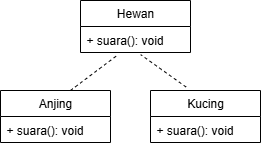

The diagram above was exported from draw.io. Its source (the exported page's mxGraphModel, read from the mxfile embedded in the PNG):
<mxGraphModel dx="294" dy="380" grid="1" gridSize="10" guides="1" tooltips="1" connect="1" arrows="1" fold="1" page="1" pageScale="1" pageWidth="1169" pageHeight="827" math="0" shadow="0">
  <root>
    <mxCell id="0" />
    <mxCell id="1" parent="0" />
    <mxCell id="y3gJOsW3n0J8Ub5-3W5y-1" value="Hewan" style="swimlane;fontStyle=0;childLayout=stackLayout;horizontal=1;startSize=26;fillColor=none;horizontalStack=0;resizeParent=1;resizeParentMax=0;resizeLast=0;collapsible=1;marginBottom=0;whiteSpace=wrap;html=1;" vertex="1" parent="1">
      <mxGeometry x="90" y="150" width="110" height="52" as="geometry" />
    </mxCell>
    <mxCell id="y3gJOsW3n0J8Ub5-3W5y-2" value="+ suara(): void" style="text;strokeColor=none;fillColor=none;align=left;verticalAlign=top;spacingLeft=4;spacingRight=4;overflow=hidden;rotatable=0;points=[[0,0.5],[1,0.5]];portConstraint=eastwest;whiteSpace=wrap;html=1;" vertex="1" parent="y3gJOsW3n0J8Ub5-3W5y-1">
      <mxGeometry y="26" width="110" height="26" as="geometry" />
    </mxCell>
    <mxCell id="y3gJOsW3n0J8Ub5-3W5y-5" value="Kucing" style="swimlane;fontStyle=0;childLayout=stackLayout;horizontal=1;startSize=26;fillColor=none;horizontalStack=0;resizeParent=1;resizeParentMax=0;resizeLast=0;collapsible=1;marginBottom=0;whiteSpace=wrap;html=1;" vertex="1" parent="1">
      <mxGeometry x="160" y="240" width="110" height="52" as="geometry" />
    </mxCell>
    <mxCell id="y3gJOsW3n0J8Ub5-3W5y-6" value="+ suara(): void" style="text;strokeColor=none;fillColor=none;align=left;verticalAlign=top;spacingLeft=4;spacingRight=4;overflow=hidden;rotatable=0;points=[[0,0.5],[1,0.5]];portConstraint=eastwest;whiteSpace=wrap;html=1;" vertex="1" parent="y3gJOsW3n0J8Ub5-3W5y-5">
      <mxGeometry y="26" width="110" height="26" as="geometry" />
    </mxCell>
    <mxCell id="y3gJOsW3n0J8Ub5-3W5y-7" value="Anjing" style="swimlane;fontStyle=0;childLayout=stackLayout;horizontal=1;startSize=26;fillColor=none;horizontalStack=0;resizeParent=1;resizeParentMax=0;resizeLast=0;collapsible=1;marginBottom=0;whiteSpace=wrap;html=1;" vertex="1" parent="1">
      <mxGeometry x="10" y="240" width="110" height="52" as="geometry" />
    </mxCell>
    <mxCell id="y3gJOsW3n0J8Ub5-3W5y-8" value="+ suara(): void" style="text;strokeColor=none;fillColor=none;align=left;verticalAlign=top;spacingLeft=4;spacingRight=4;overflow=hidden;rotatable=0;points=[[0,0.5],[1,0.5]];portConstraint=eastwest;whiteSpace=wrap;html=1;" vertex="1" parent="y3gJOsW3n0J8Ub5-3W5y-7">
      <mxGeometry y="26" width="110" height="26" as="geometry" />
    </mxCell>
    <mxCell id="y3gJOsW3n0J8Ub5-3W5y-9" value="" style="endArrow=none;dashed=1;html=1;rounded=0;entryX=0.334;entryY=1.109;entryDx=0;entryDy=0;entryPerimeter=0;exitX=0.636;exitY=0;exitDx=0;exitDy=0;exitPerimeter=0;" edge="1" parent="1" source="y3gJOsW3n0J8Ub5-3W5y-7" target="y3gJOsW3n0J8Ub5-3W5y-2">
      <mxGeometry width="50" height="50" relative="1" as="geometry">
        <mxPoint x="110" y="240" as="sourcePoint" />
        <mxPoint x="160" y="190" as="targetPoint" />
      </mxGeometry>
    </mxCell>
    <mxCell id="y3gJOsW3n0J8Ub5-3W5y-10" value="" style="endArrow=none;dashed=1;html=1;rounded=0;entryX=0.547;entryY=1.082;entryDx=0;entryDy=0;entryPerimeter=0;exitX=0.324;exitY=-0.066;exitDx=0;exitDy=0;exitPerimeter=0;" edge="1" parent="1" source="y3gJOsW3n0J8Ub5-3W5y-5" target="y3gJOsW3n0J8Ub5-3W5y-2">
      <mxGeometry width="50" height="50" relative="1" as="geometry">
        <mxPoint x="113" y="240" as="sourcePoint" />
        <mxPoint x="160" y="205" as="targetPoint" />
      </mxGeometry>
    </mxCell>
  </root>
</mxGraphModel>